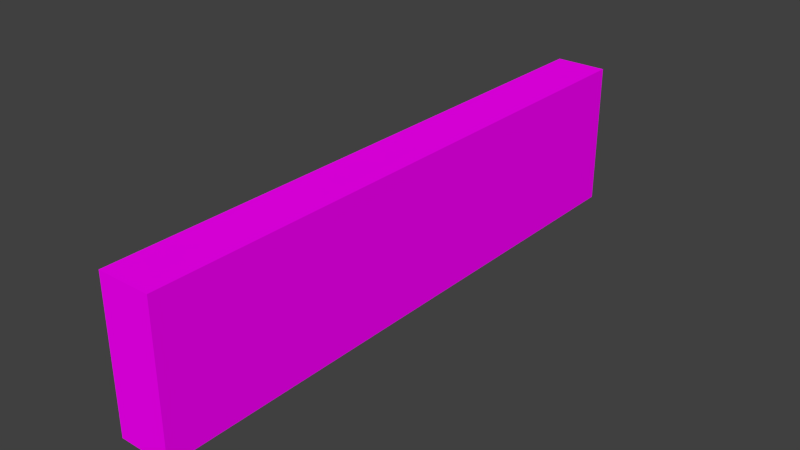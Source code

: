 # Source: Sign_Reception.blend  (saved by Blender 2.75.0; exported with 4.5.12 LTS)
import bpy
from mathutils import Matrix  # noqa: F401  (used for matrix-valued properties, if any)

bpy.ops.wm.read_factory_settings(use_empty=True)
scene = bpy.context.scene
scene.name = 'Scene'

# ---- collections
col_collection_1 = bpy.data.collections.new('Collection 1'); scene.collection.children.link(col_collection_1)

# ---- images (referenced by path relative to the original .blend; pixels are not part of the script)
import os
ASSET_DIR = os.environ.get("B2B_ASSET_DIR", "")  # directory of the original .blend (textures are referenced by path, not embedded)
HERE = os.path.dirname(os.path.abspath(__file__))  # packed textures are extracted next to this script under _unpacked/

def load_image(name, relpath, width, height, colorspace="sRGB"):
    """Load a texture the original file referenced (path relative to the .blend, or extracted next to this script)."""
    p = next((c for c in (os.path.join(HERE, relpath), os.path.join(ASSET_DIR, relpath)) if relpath and os.path.exists(c)), "")
    if p:
        img = bpy.data.images.load(p, check_existing=True)
        img.name = name
    else:  # same state as the original file: an image datablock whose file is absent (Cycles renders it pink)
        img = bpy.data.images.new(name, width, height)
        img.source = "FILE"
        img.filepath = "//" + (relpath or name)
    img.colorspace_settings.name = colorspace
    return img
img_signs_png = load_image('Signs.png', 'Signs.png', 1024, 1024, 'sRGB')

# ---- materials (node trees are filled in below, after node groups)
mat_signs = bpy.data.materials.new('Signs')
mat_signs.alpha_threshold = 0.0
mat_signs.roughness = 0.5

# ---- material node trees
mat_signs.use_nodes = True; mat_signs.node_tree.nodes.clear()
_N = mat_signs.node_tree.nodes; _L = mat_signs.node_tree.links
n0 = _N.new('ShaderNodeOutputMaterial'); n0.name = 'Material Output'; n0.location = (300, 300)
n1 = _N.new('ShaderNodeBsdfDiffuse'); n1.name = 'Diffuse BSDF'; n1.location = (10, 300)
n2 = _N.new('ShaderNodeTexImage'); n2.name = 'Image Texture'; n2.location = (-246, 341)
n2.width = 140
n2.image = img_signs_png
_L.new(n1.outputs[0], n0.inputs[0])
_L.new(n2.outputs[0], n1.inputs[0])
n0.is_active_output = True

# ---- world
world_world = bpy.data.worlds.new('World'); scene.world = world_world
world_world.color = (0.05088, 0.05088, 0.05088)
world_world.use_sun_shadow = False
world_world.sun_shadow_jitter_overblur = 0.0
world_world.cycles.sampling_method = 'MANUAL'
world_world.cycles.sample_map_resolution = 256

# ---- meshes
me_cube_001 = bpy.data.meshes.new('Cube.001')
me_cube_001.from_pydata([(-0.08894, -1.0, -0.2469), (-0.08894, -1.0, 0.2469), (-0.08894, 1.0, -0.2469), (-0.08894, 1.0, 0.2469), (0.08894, -1.0, -0.2469), (0.08894, -1.0, 0.2469), (0.08894, 1.0, -0.2469), (0.08894, 1.0, 0.2469)], [], [(1, 3, 2, 0), (3, 7, 6, 2), (7, 5, 4, 6), (5, 1, 0, 4), (0, 2, 6, 4), (5, 7, 3, 1)])
_uv = me_cube_001.uv_layers.new(name='UVMap')
_uv.uv.foreach_set('vector', [0.5767, 0.716, 0.9463, 0.716, 0.9463, 0.8073, 0.5767, 0.8073, 0.9792, 0.9314, 0.9463, 0.9314, 0.9463, 0.8402, 0.9792, 0.8402, 0.4486, 0.9362, 0.07902, 0.9362, 0.07902, 0.845, 0.4486, 0.845, 0.5767, 0.9314, 0.5439, 0.9314, 0.5439, 0.8402, 0.5767, 0.8402, 0.5767, 0.8073, 0.9463, 0.8073, 0.9463, 0.8402, 0.5767, 0.8402, 0.5767, 0.9314, 0.9463, 0.9314, 0.9463, 0.9643, 0.5767, 0.9643])
me_cube_001.materials.append(mat_signs)
me_cube_001.use_remesh_preserve_volume = False
me_cube_001.use_remesh_preserve_attributes = False
me_cube_001.use_mirror_vertex_groups = False
me_cube_001.update()

# ---- objects
ob_cube = bpy.data.objects.new('Cube', me_cube_001)

# ---- transforms, parenting, visibility, modifiers, constraints
ob_cube.location = (0.0, 0.0, 0.0)
ob_cube.lineart.crease_threshold = 0.0

# ---- collection membership
col_collection_1.objects.link(ob_cube)

# ---- scene / render settings (as saved in the file)
scene.frame_start = 1; scene.frame_end = 250; scene.frame_set(1)
scene.render.engine = 'CYCLES'
scene.render.resolution_percentage = 50
scene.render.dither_intensity = 0.0
scene.cycles.use_denoising = False
scene.cycles.samples = 10
scene.cycles.sampling_pattern = 'TABULATED_SOBOL'
scene.cycles.light_sampling_threshold = 0.0
scene.cycles.use_adaptive_sampling = False
scene.cycles.use_light_tree = False
scene.cycles.blur_glossy = 0.0
scene.cycles.pixel_filter_type = 'GAUSSIAN'
scene.cycles.sample_clamp_indirect = 0.0
scene.view_settings.view_transform = 'Standard'
bpy.context.view_layer.update()

# ---- added for rendering (the .blend has no active camera and no usable light): camera, sun
cam_auto = bpy.data.cameras.new('AutoCamera')
cam_auto.lens = 50.0
cam_auto.sensor_width = 36.0
cam_auto.clip_end = 1000.0
ob_auto_camera = bpy.data.objects.new('AutoCamera', cam_auto)
scene.collection.objects.link(ob_auto_camera)
ob_auto_camera.location = (1.91311, -2.29573, 1.53049)
ob_auto_camera.rotation_euler = (1.09748, -7.21219e-08, 0.694738)
scene.camera = ob_auto_camera
light_auto_sun = bpy.data.lights.new('AutoSun', 'SUN')
light_auto_sun.energy = 3.0
light_auto_sun.angle = 0.0523599
ob_auto_sun = bpy.data.objects.new('AutoSun', light_auto_sun)
scene.collection.objects.link(ob_auto_sun)
ob_auto_sun.rotation_euler = (0.872665, 0.174533, 0.523599)
bpy.context.view_layer.update()

